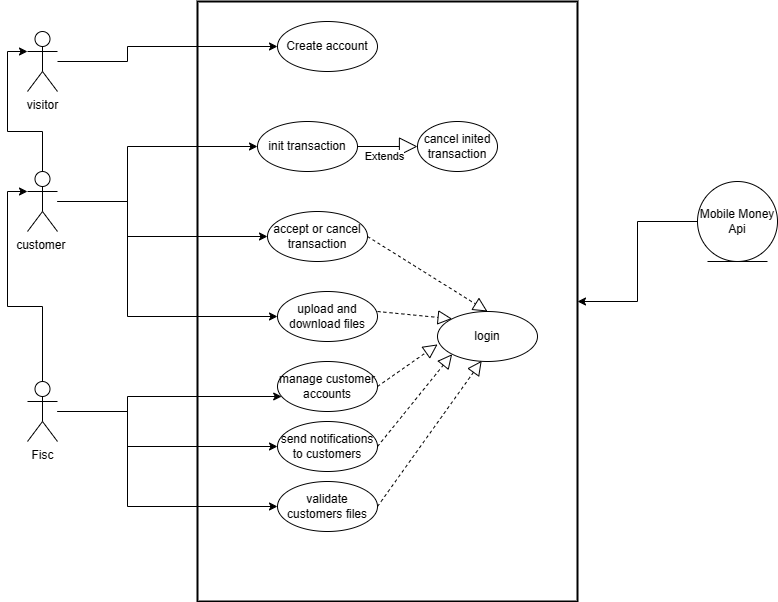

The diagram above was exported from draw.io. Its source (the exported page's mxGraphModel, read from the mxfile embedded in the PNG):
<mxGraphModel dx="1116" dy="693" grid="1" gridSize="10" guides="1" tooltips="1" connect="1" arrows="1" fold="1" page="1" pageScale="1" pageWidth="827" pageHeight="1169" math="0" shadow="0">
  <root>
    <mxCell id="0" />
    <mxCell id="1" parent="0" />
    <mxCell id="deFW5nJ6-oNslG8z1oMV-6" value="" style="rounded=1;whiteSpace=wrap;html=1;absoluteArcSize=1;arcSize=0;strokeWidth=2;" vertex="1" parent="1">
      <mxGeometry x="210" y="30" width="380" height="600" as="geometry" />
    </mxCell>
    <mxCell id="deFW5nJ6-oNslG8z1oMV-10" style="edgeStyle=orthogonalEdgeStyle;rounded=0;orthogonalLoop=1;jettySize=auto;html=1;" edge="1" parent="1" source="deFW5nJ6-oNslG8z1oMV-7" target="deFW5nJ6-oNslG8z1oMV-8">
      <mxGeometry relative="1" as="geometry">
        <Array as="points">
          <mxPoint x="140" y="90" />
          <mxPoint x="140" y="75" />
        </Array>
      </mxGeometry>
    </mxCell>
    <mxCell id="deFW5nJ6-oNslG8z1oMV-7" value="visitor" style="shape=umlActor;verticalLabelPosition=bottom;verticalAlign=top;html=1;" vertex="1" parent="1">
      <mxGeometry x="40" y="60" width="30" height="60" as="geometry" />
    </mxCell>
    <mxCell id="deFW5nJ6-oNslG8z1oMV-8" value="Create account" style="ellipse;whiteSpace=wrap;html=1;" vertex="1" parent="1">
      <mxGeometry x="290" y="50" width="100" height="50" as="geometry" />
    </mxCell>
    <mxCell id="deFW5nJ6-oNslG8z1oMV-17" style="edgeStyle=orthogonalEdgeStyle;rounded=0;orthogonalLoop=1;jettySize=auto;html=1;entryX=0;entryY=0.5;entryDx=0;entryDy=0;" edge="1" parent="1" source="deFW5nJ6-oNslG8z1oMV-11" target="deFW5nJ6-oNslG8z1oMV-16">
      <mxGeometry relative="1" as="geometry">
        <Array as="points">
          <mxPoint x="140" y="230" />
          <mxPoint x="140" y="265" />
        </Array>
      </mxGeometry>
    </mxCell>
    <mxCell id="deFW5nJ6-oNslG8z1oMV-19" style="edgeStyle=orthogonalEdgeStyle;rounded=0;orthogonalLoop=1;jettySize=auto;html=1;entryX=0;entryY=0.5;entryDx=0;entryDy=0;" edge="1" parent="1" source="deFW5nJ6-oNslG8z1oMV-11" target="deFW5nJ6-oNslG8z1oMV-18">
      <mxGeometry relative="1" as="geometry">
        <Array as="points">
          <mxPoint x="140" y="230" />
          <mxPoint x="140" y="175" />
        </Array>
      </mxGeometry>
    </mxCell>
    <mxCell id="deFW5nJ6-oNslG8z1oMV-21" style="edgeStyle=orthogonalEdgeStyle;rounded=0;orthogonalLoop=1;jettySize=auto;html=1;entryX=0;entryY=0.5;entryDx=0;entryDy=0;" edge="1" parent="1" source="deFW5nJ6-oNslG8z1oMV-11" target="deFW5nJ6-oNslG8z1oMV-20">
      <mxGeometry relative="1" as="geometry">
        <Array as="points">
          <mxPoint x="140" y="230" />
          <mxPoint x="140" y="345" />
        </Array>
      </mxGeometry>
    </mxCell>
    <mxCell id="deFW5nJ6-oNslG8z1oMV-27" style="edgeStyle=orthogonalEdgeStyle;rounded=0;orthogonalLoop=1;jettySize=auto;html=1;entryX=0;entryY=0.3333333333333333;entryDx=0;entryDy=0;entryPerimeter=0;" edge="1" parent="1" source="deFW5nJ6-oNslG8z1oMV-11" target="deFW5nJ6-oNslG8z1oMV-7">
      <mxGeometry relative="1" as="geometry" />
    </mxCell>
    <mxCell id="deFW5nJ6-oNslG8z1oMV-11" value="customer&amp;nbsp;" style="shape=umlActor;verticalLabelPosition=bottom;verticalAlign=top;html=1;" vertex="1" parent="1">
      <mxGeometry x="40" y="200" width="30" height="60" as="geometry" />
    </mxCell>
    <mxCell id="deFW5nJ6-oNslG8z1oMV-12" value="login" style="ellipse;whiteSpace=wrap;html=1;" vertex="1" parent="1">
      <mxGeometry x="450" y="340" width="100" height="50" as="geometry" />
    </mxCell>
    <mxCell id="deFW5nJ6-oNslG8z1oMV-16" value="accept or cancel transaction" style="ellipse;whiteSpace=wrap;html=1;" vertex="1" parent="1">
      <mxGeometry x="280" y="240" width="100" height="50" as="geometry" />
    </mxCell>
    <mxCell id="deFW5nJ6-oNslG8z1oMV-18" value="init transaction" style="ellipse;whiteSpace=wrap;html=1;" vertex="1" parent="1">
      <mxGeometry x="270" y="150" width="100" height="50" as="geometry" />
    </mxCell>
    <mxCell id="deFW5nJ6-oNslG8z1oMV-20" value="upload and download files" style="ellipse;whiteSpace=wrap;html=1;" vertex="1" parent="1">
      <mxGeometry x="290" y="320" width="100" height="50" as="geometry" />
    </mxCell>
    <mxCell id="deFW5nJ6-oNslG8z1oMV-22" value="cancel inited transaction" style="ellipse;whiteSpace=wrap;html=1;" vertex="1" parent="1">
      <mxGeometry x="430" y="150" width="80" height="50" as="geometry" />
    </mxCell>
    <mxCell id="deFW5nJ6-oNslG8z1oMV-26" style="edgeStyle=orthogonalEdgeStyle;rounded=0;orthogonalLoop=1;jettySize=auto;html=1;entryX=0;entryY=0.3333333333333333;entryDx=0;entryDy=0;entryPerimeter=0;" edge="1" parent="1" source="deFW5nJ6-oNslG8z1oMV-24" target="deFW5nJ6-oNslG8z1oMV-11">
      <mxGeometry relative="1" as="geometry" />
    </mxCell>
    <mxCell id="deFW5nJ6-oNslG8z1oMV-29" style="edgeStyle=orthogonalEdgeStyle;rounded=0;orthogonalLoop=1;jettySize=auto;html=1;" edge="1" parent="1" source="deFW5nJ6-oNslG8z1oMV-24" target="deFW5nJ6-oNslG8z1oMV-28">
      <mxGeometry relative="1" as="geometry">
        <Array as="points">
          <mxPoint x="140" y="440" />
          <mxPoint x="140" y="425" />
        </Array>
      </mxGeometry>
    </mxCell>
    <mxCell id="deFW5nJ6-oNslG8z1oMV-31" style="edgeStyle=orthogonalEdgeStyle;rounded=0;orthogonalLoop=1;jettySize=auto;html=1;entryX=0;entryY=0.5;entryDx=0;entryDy=0;" edge="1" parent="1" source="deFW5nJ6-oNslG8z1oMV-24" target="deFW5nJ6-oNslG8z1oMV-30">
      <mxGeometry relative="1" as="geometry">
        <Array as="points">
          <mxPoint x="140" y="440" />
          <mxPoint x="140" y="475" />
        </Array>
      </mxGeometry>
    </mxCell>
    <mxCell id="deFW5nJ6-oNslG8z1oMV-34" style="edgeStyle=orthogonalEdgeStyle;rounded=0;orthogonalLoop=1;jettySize=auto;html=1;entryX=0;entryY=0.5;entryDx=0;entryDy=0;" edge="1" parent="1" source="deFW5nJ6-oNslG8z1oMV-24" target="deFW5nJ6-oNslG8z1oMV-32">
      <mxGeometry relative="1" as="geometry">
        <Array as="points">
          <mxPoint x="140" y="440" />
          <mxPoint x="140" y="535" />
        </Array>
      </mxGeometry>
    </mxCell>
    <mxCell id="deFW5nJ6-oNslG8z1oMV-24" value="Fisc" style="shape=umlActor;verticalLabelPosition=bottom;verticalAlign=top;html=1;" vertex="1" parent="1">
      <mxGeometry x="40" y="410" width="30" height="60" as="geometry" />
    </mxCell>
    <mxCell id="deFW5nJ6-oNslG8z1oMV-28" value="manage customer accounts" style="ellipse;whiteSpace=wrap;html=1;" vertex="1" parent="1">
      <mxGeometry x="290" y="390" width="100" height="50" as="geometry" />
    </mxCell>
    <mxCell id="deFW5nJ6-oNslG8z1oMV-30" value="send notifications to customers" style="ellipse;whiteSpace=wrap;html=1;" vertex="1" parent="1">
      <mxGeometry x="290" y="450" width="100" height="50" as="geometry" />
    </mxCell>
    <mxCell id="deFW5nJ6-oNslG8z1oMV-32" value="validate customers files" style="ellipse;whiteSpace=wrap;html=1;" vertex="1" parent="1">
      <mxGeometry x="290" y="510" width="100" height="50" as="geometry" />
    </mxCell>
    <mxCell id="deFW5nJ6-oNslG8z1oMV-36" value="Extends" style="endArrow=block;endSize=16;endFill=0;html=1;rounded=0;" edge="1" parent="1" source="deFW5nJ6-oNslG8z1oMV-18" target="deFW5nJ6-oNslG8z1oMV-22">
      <mxGeometry x="-0.1117" y="-10" width="160" relative="1" as="geometry">
        <mxPoint x="530" y="225.35" as="sourcePoint" />
        <mxPoint x="692" y="224.66" as="targetPoint" />
        <mxPoint as="offset" />
      </mxGeometry>
    </mxCell>
    <mxCell id="deFW5nJ6-oNslG8z1oMV-37" value="" style="endArrow=block;dashed=1;endFill=0;endSize=12;html=1;rounded=0;exitX=1;exitY=0.5;exitDx=0;exitDy=0;entryX=0.5;entryY=0;entryDx=0;entryDy=0;" edge="1" parent="1" source="deFW5nJ6-oNslG8z1oMV-16" target="deFW5nJ6-oNslG8z1oMV-12">
      <mxGeometry width="160" relative="1" as="geometry">
        <mxPoint x="413" y="310" as="sourcePoint" />
        <mxPoint x="573" y="310" as="targetPoint" />
      </mxGeometry>
    </mxCell>
    <mxCell id="deFW5nJ6-oNslG8z1oMV-39" value="" style="endArrow=block;dashed=1;endFill=0;endSize=12;html=1;rounded=0;entryX=0.442;entryY=0.986;entryDx=0;entryDy=0;entryPerimeter=0;exitX=1;exitY=0.5;exitDx=0;exitDy=0;" edge="1" parent="1" source="deFW5nJ6-oNslG8z1oMV-32" target="deFW5nJ6-oNslG8z1oMV-12">
      <mxGeometry width="160" relative="1" as="geometry">
        <mxPoint x="370" y="559.31" as="sourcePoint" />
        <mxPoint x="530" y="559.31" as="targetPoint" />
      </mxGeometry>
    </mxCell>
    <mxCell id="deFW5nJ6-oNslG8z1oMV-40" value="" style="endArrow=block;dashed=1;endFill=0;endSize=12;html=1;rounded=0;entryX=0;entryY=1;entryDx=0;entryDy=0;exitX=1;exitY=0.5;exitDx=0;exitDy=0;" edge="1" parent="1" source="deFW5nJ6-oNslG8z1oMV-30" target="deFW5nJ6-oNslG8z1oMV-12">
      <mxGeometry width="160" relative="1" as="geometry">
        <mxPoint x="340" y="424.65999999999997" as="sourcePoint" />
        <mxPoint x="500" y="424.65999999999997" as="targetPoint" />
      </mxGeometry>
    </mxCell>
    <mxCell id="deFW5nJ6-oNslG8z1oMV-41" value="" style="endArrow=block;dashed=1;endFill=0;endSize=12;html=1;rounded=0;entryX=0.001;entryY=0.658;entryDx=0;entryDy=0;entryPerimeter=0;exitX=1;exitY=0.5;exitDx=0;exitDy=0;" edge="1" parent="1" source="deFW5nJ6-oNslG8z1oMV-28" target="deFW5nJ6-oNslG8z1oMV-12">
      <mxGeometry width="160" relative="1" as="geometry">
        <mxPoint x="413" y="410" as="sourcePoint" />
        <mxPoint x="573" y="410" as="targetPoint" />
      </mxGeometry>
    </mxCell>
    <mxCell id="deFW5nJ6-oNslG8z1oMV-42" value="" style="endArrow=block;dashed=1;endFill=0;endSize=12;html=1;rounded=0;exitX=1;exitY=0.4;exitDx=0;exitDy=0;exitPerimeter=0;entryX=0;entryY=0;entryDx=0;entryDy=0;" edge="1" parent="1" source="deFW5nJ6-oNslG8z1oMV-20" target="deFW5nJ6-oNslG8z1oMV-12">
      <mxGeometry width="160" relative="1" as="geometry">
        <mxPoint x="400" y="340" as="sourcePoint" />
        <mxPoint x="560" y="340" as="targetPoint" />
      </mxGeometry>
    </mxCell>
    <mxCell id="deFW5nJ6-oNslG8z1oMV-44" style="edgeStyle=orthogonalEdgeStyle;rounded=0;orthogonalLoop=1;jettySize=auto;html=1;" edge="1" parent="1" source="deFW5nJ6-oNslG8z1oMV-43" target="deFW5nJ6-oNslG8z1oMV-6">
      <mxGeometry relative="1" as="geometry" />
    </mxCell>
    <mxCell id="deFW5nJ6-oNslG8z1oMV-43" value="Mobile Money Api" style="ellipse;shape=umlEntity;whiteSpace=wrap;html=1;" vertex="1" parent="1">
      <mxGeometry x="710" y="210" width="80" height="80" as="geometry" />
    </mxCell>
  </root>
</mxGraphModel>